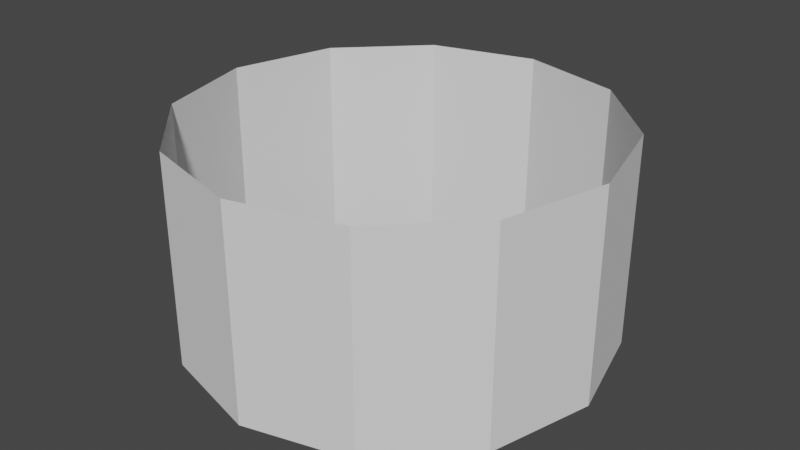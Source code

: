 # Source: CrownRing.blend  (saved by Blender 3.5.10; exported with 4.5.12 LTS)
import bpy
from mathutils import Matrix  # noqa: F401  (used for matrix-valued properties, if any)

bpy.ops.wm.read_factory_settings(use_empty=True)
scene = bpy.context.scene
scene.name = 'Scene'

# ---- collections
col_collection = bpy.data.collections.new('Collection'); scene.collection.children.link(col_collection)

# ---- world
world_world = bpy.data.worlds.new('World'); scene.world = world_world
world_world.use_nodes = True; world_world.node_tree.nodes.clear()
_N = world_world.node_tree.nodes; _L = world_world.node_tree.links
n0 = _N.new('ShaderNodeOutputWorld'); n0.name = 'World Output'; n0.location = (300, 300)
n1 = _N.new('ShaderNodeBackground'); n1.name = 'Background'; n1.location = (10, 300)
n1.inputs[0].default_value = (0.05088, 0.05088, 0.05088, 1.0)
_L.new(n1.outputs[0], n0.inputs[0])
n0.is_active_output = True
world_world.color = (0.05088, 0.05088, 0.05088)
world_world.use_sun_shadow = False
world_world.sun_shadow_jitter_overblur = 0.0

# ---- meshes
me_cylinder = bpy.data.meshes.new('Cylinder')
me_cylinder.from_pydata([(0.0, 1.0, 0.0), (0.5, 0.866, 0.0), (0.866, 0.5, 0.0), (1.0, 0.0, 0.0), (0.866, -0.5, 0.0), (0.5, -0.866, 0.0), (0.0, -1.0, 0.0), (-0.5, -0.866, 0.0), (-0.866, -0.5, 0.0), (-1.0, 0.0, 0.0), (-0.866, 0.5, 0.0), (-0.5, 0.866, 0.0), (0.0, 1.0, 1.0), (0.5, 0.866, 1.0), (0.866, 0.5, 1.0), (1.0, 0.0, 1.0), (0.866, -0.5, 1.0), (0.5, -0.866, 1.0), (0.0, -1.0, 1.0), (-0.5, -0.866, 1.0), (-0.866, -0.5, 1.0), (-1.0, 0.0, 1.0), (-0.866, 0.5, 1.0), (-0.5, 0.866, 1.0)], [], [(4, 5, 17, 16), (7, 8, 20, 19), (0, 1, 13, 12), (10, 11, 23, 22), (3, 4, 16, 15), (6, 7, 19, 18), (9, 10, 22, 21), (2, 3, 15, 14), (5, 6, 18, 17), (8, 9, 21, 20), (1, 2, 14, 13), (11, 0, 12, 23)])
_uv = me_cylinder.uv_layers.new(name='UVMap')
_uv.uv.foreach_set('vector', [0.0, 0.0, 0.0, 0.0, 0.0, 0.0, 0.0, 0.0, 0.0, 0.0, 0.0, 0.0, 0.0, 0.0, 0.0, 0.0, 0.0, 0.0, 0.0, 0.0, 0.0, 0.0, 0.0, 0.0, 0.0, 0.0, 0.0, 0.0, 0.0, 0.0, 0.0, 0.0, 0.0, 0.0, 0.0, 0.0, 0.0, 0.0, 0.0, 0.0, 0.0, 0.0, 0.0, 0.0, 0.0, 0.0, 0.0, 0.0, 0.0, 0.0, 0.0, 0.0, 0.0, 0.0, 0.0, 0.0, 0.0, 0.0, 0.0, 0.0, 0.0, 0.0, 0.0, 0.0, 0.0, 0.0, 0.0, 0.0, 0.0, 0.0, 0.0, 0.0, 0.0, 0.0, 0.0, 0.0, 0.0, 0.0, 0.0, 0.0, 0.0, 0.0, 0.0, 0.0, 0.0, 0.0, 0.0, 0.0, 0.0, 0.0, 0.0, 0.0, 0.0, 0.0, 0.0, 0.0])
me_cylinder.update()

# ---- objects
ob_cylinder = bpy.data.objects.new('Cylinder', me_cylinder)

# ---- transforms, parenting, visibility, modifiers, constraints
ob_cylinder.location = (0.0, 0.0, 0.0)

# ---- collection membership
col_collection.objects.link(ob_cylinder)

# ---- scene / render settings (as saved in the file)
scene.frame_start = 1; scene.frame_end = 250; scene.frame_set(1)
scene.render.engine = 'BLENDER_EEVEE_NEXT'
scene.cycles.sampling_pattern = 'TABULATED_SOBOL'
scene.view_settings.view_transform = 'Filmic'
bpy.context.view_layer.update()

# ---- added for rendering (the .blend has no active camera and no usable light): camera, sun
cam_auto = bpy.data.cameras.new('AutoCamera')
cam_auto.lens = 50.0
cam_auto.sensor_width = 36.0
cam_auto.clip_end = 1000.0
ob_auto_camera = bpy.data.objects.new('AutoCamera', cam_auto)
scene.collection.objects.link(ob_auto_camera)
ob_auto_camera.location = (2.77567, -3.33081, 2.72054)
ob_auto_camera.rotation_euler = (1.09748, -7.21219e-08, 0.694738)
scene.camera = ob_auto_camera
light_auto_sun = bpy.data.lights.new('AutoSun', 'SUN')
light_auto_sun.energy = 3.0
light_auto_sun.angle = 0.0523599
ob_auto_sun = bpy.data.objects.new('AutoSun', light_auto_sun)
scene.collection.objects.link(ob_auto_sun)
ob_auto_sun.rotation_euler = (0.872665, 0.174533, 0.523599)
bpy.context.view_layer.update()
